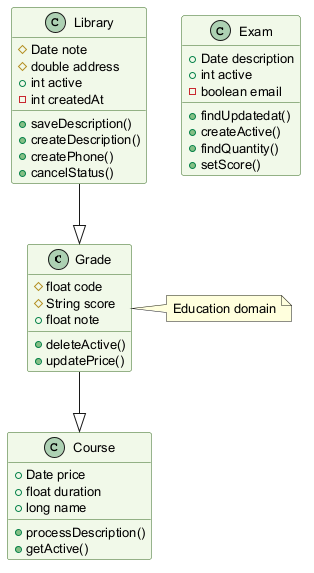

The diagram above was rendered by PlantUML. Its source (embedded in the PNG):
@startuml
skinparam backgroundColor #FFFFFF
skinparam classBackgroundColor #F1F8E9
skinparam classBorderColor #33691E
skinparam defaultFontSize 13
class Grade {
  #float code
  #String score
  +float note
  +deleteActive()
  +updatePrice()
}
class Exam {
  +Date description
  +int active
  -boolean email
  +findUpdatedat()
  +createActive()
  +findQuantity()
  +setScore()
}
class Library {
  #Date note
  #double address
  +int active
  -int createdAt
  +saveDescription()
  +createDescription()
  +createPhone()
  +cancelStatus()
}
class Course {
  +Date price
  +float duration
  +long name
  +processDescription()
  +getActive()
}
Grade --|> Course
Library --|> Grade
note right of Grade : Education domain
@enduml